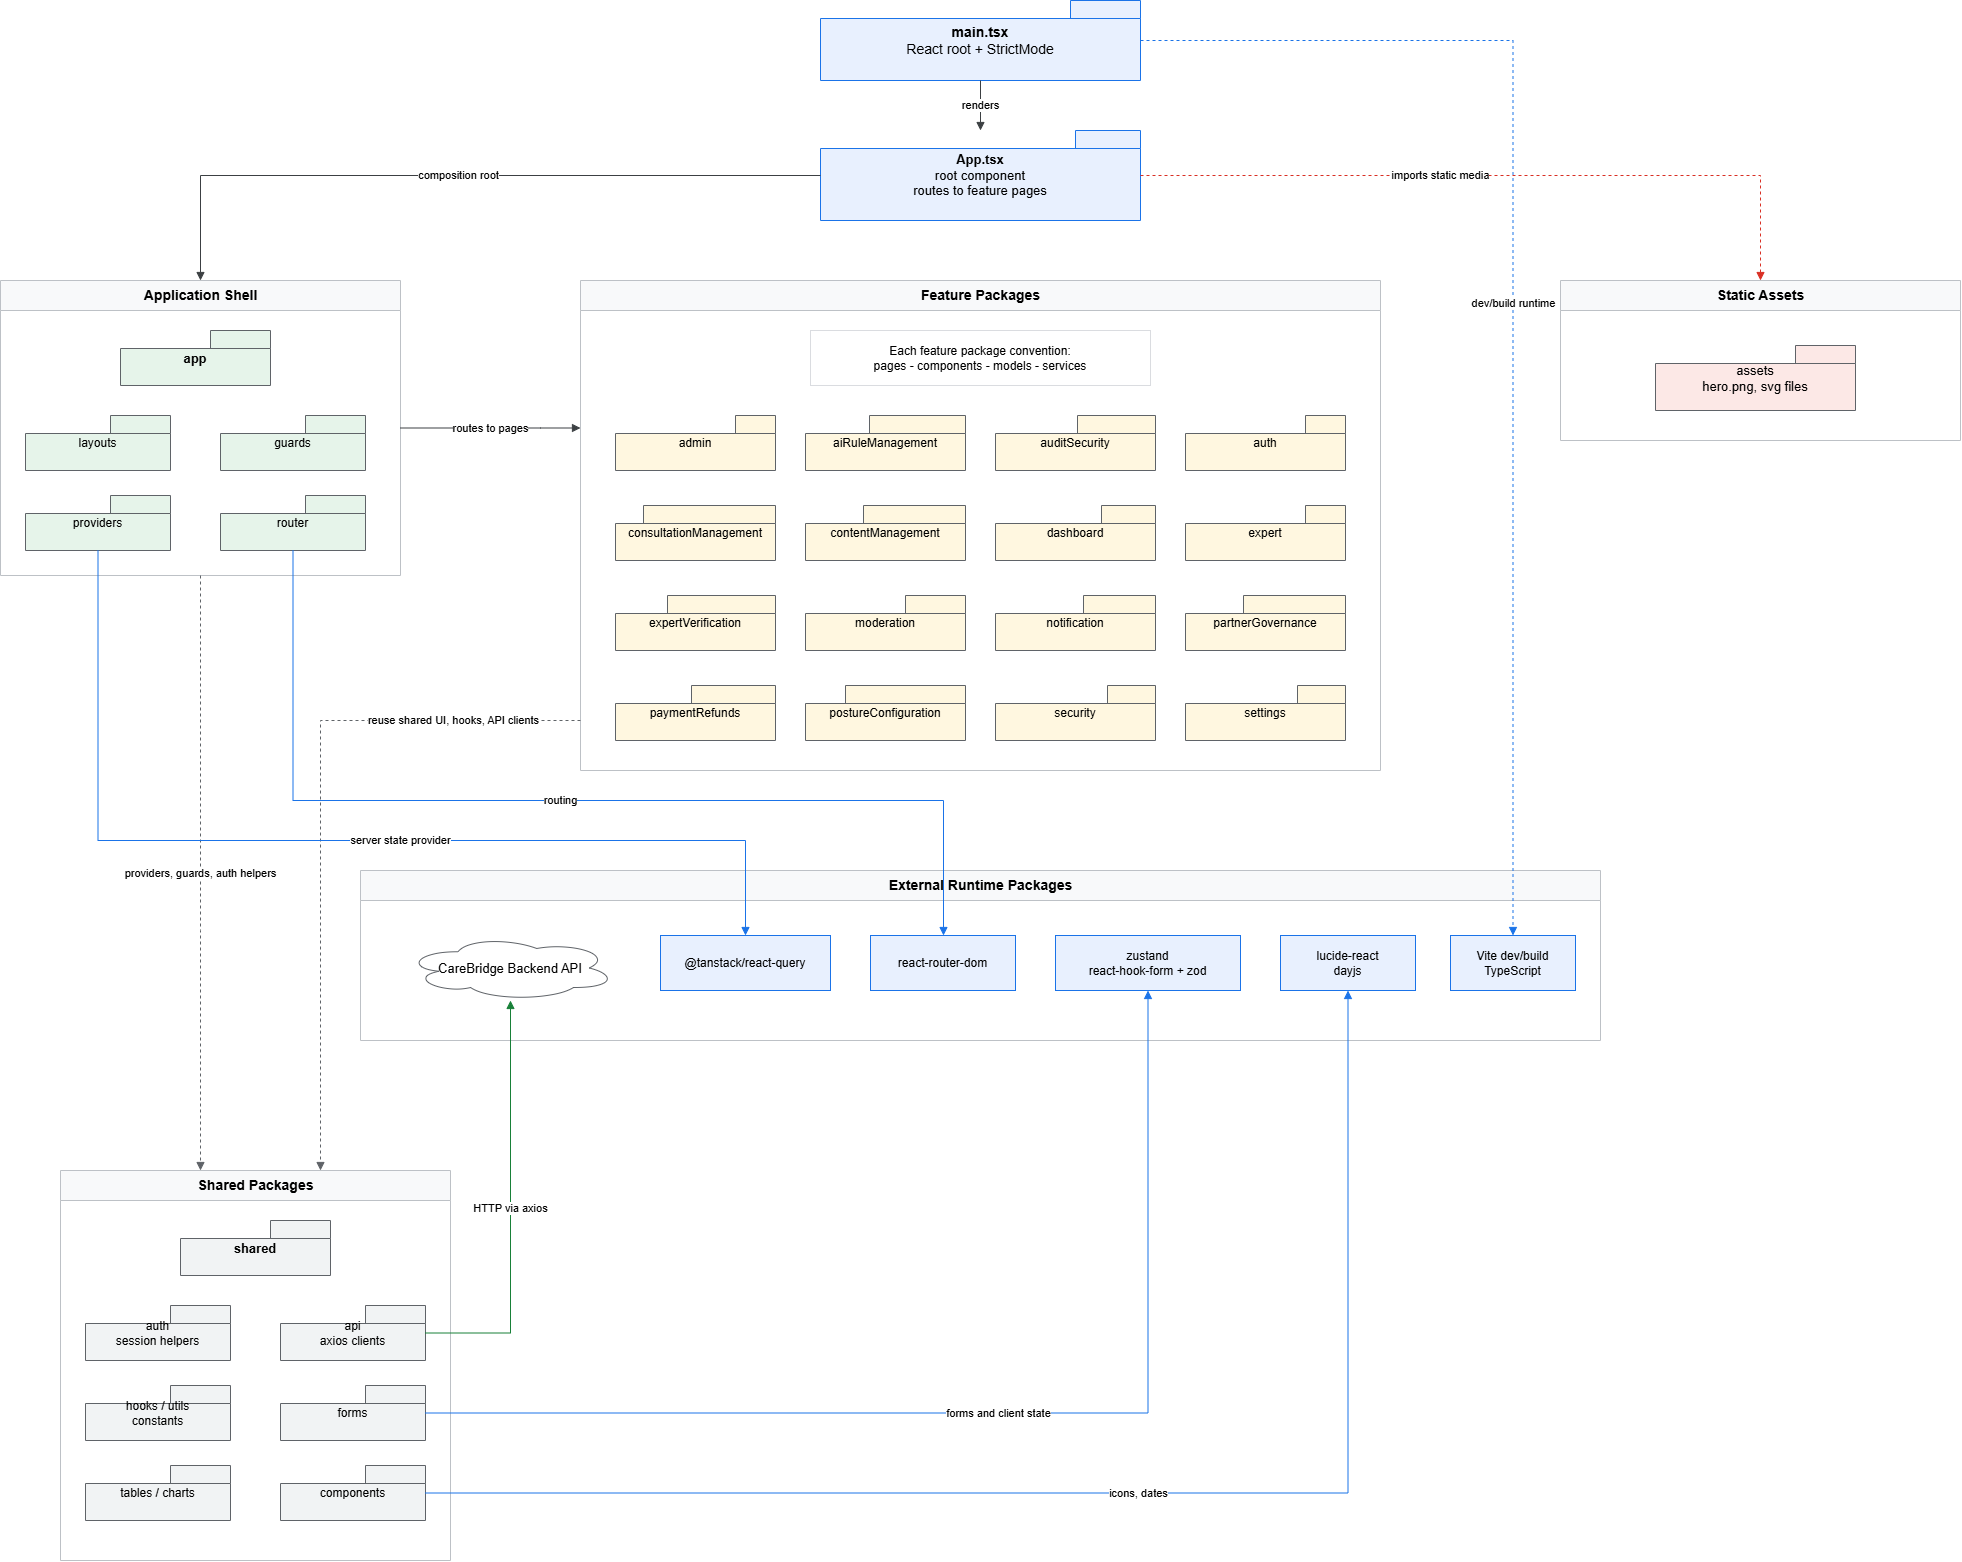

The diagram above was exported from draw.io. Its source (the exported page's mxGraphModel, read from the mxfile embedded in the PNG):
<mxGraphModel dx="4375" dy="1565" grid="1" gridSize="10" guides="1" tooltips="1" connect="1" arrows="1" fold="1" page="1" pageScale="1" pageWidth="1800" pageHeight="1200" math="0" shadow="0">
  <root>
    <mxCell id="0" />
    <mxCell id="1" parent="0" />
    <mxCell id="feEntry" parent="1" style="shape=folder;tabWidth=70;tabHeight=18;whiteSpace=wrap;html=1;fillColor=#E8F0FE;strokeColor=#1A73E8;fontSize=14;align=center;" value="&lt;b&gt;main.tsx&lt;/b&gt;&lt;br&gt;React root + StrictMode" vertex="1">
      <mxGeometry height="80" width="320" x="740" y="120" as="geometry" />
    </mxCell>
    <mxCell id="feApp" parent="1" style="shape=folder;tabWidth=65;tabHeight=18;whiteSpace=wrap;html=1;fillColor=#E8F0FE;strokeColor=#1A73E8;fontSize=13;align=center;" value="&lt;b&gt;App.tsx&lt;/b&gt;&lt;br&gt;root component&lt;br&gt;routes to feature pages" vertex="1">
      <mxGeometry height="90" width="320" x="740" y="250" as="geometry" />
    </mxCell>
    <mxCell id="feAppLayer" parent="1" style="swimlane;html=1;rounded=0;startSize=30;fillColor=#F8F9FA;strokeColor=#BDC1C6;fontSize=14;fontStyle=1;" value="Application Shell" vertex="1">
      <mxGeometry height="295" width="400" x="-80" y="400" as="geometry" />
    </mxCell>
    <mxCell id="feAppPkg" parent="feAppLayer" style="shape=folder;tabWidth=60;tabHeight=18;whiteSpace=wrap;html=1;fillColor=#E6F4EA;strokeColor=#5F6368;fontSize=13;fontStyle=1;align=center;" value="app" vertex="1">
      <mxGeometry height="55" width="150" x="120" y="50" as="geometry" />
    </mxCell>
    <mxCell id="feRouter" parent="feAppLayer" style="shape=folder;tabWidth=60;tabHeight=18;whiteSpace=wrap;html=1;fillColor=#E6F4EA;strokeColor=#5F6368;fontSize=12;" value="router" vertex="1">
      <mxGeometry height="55" width="145" x="220" y="215" as="geometry" />
    </mxCell>
    <mxCell id="feGuards" parent="feAppLayer" style="shape=folder;tabWidth=60;tabHeight=18;whiteSpace=wrap;html=1;fillColor=#E6F4EA;strokeColor=#5F6368;fontSize=12;" value="guards" vertex="1">
      <mxGeometry height="55" width="145" x="220" y="135" as="geometry" />
    </mxCell>
    <mxCell id="feProviders" parent="feAppLayer" style="shape=folder;tabWidth=60;tabHeight=18;whiteSpace=wrap;html=1;fillColor=#E6F4EA;strokeColor=#5F6368;fontSize=12;" value="providers" vertex="1">
      <mxGeometry height="55" width="145" x="25" y="215" as="geometry" />
    </mxCell>
    <mxCell id="feLayouts" parent="feAppLayer" style="shape=folder;tabWidth=60;tabHeight=18;whiteSpace=wrap;html=1;fillColor=#E6F4EA;strokeColor=#5F6368;fontSize=12;" value="layouts" vertex="1">
      <mxGeometry height="55" width="145" x="25" y="135" as="geometry" />
    </mxCell>
    <mxCell id="feFeatureLayer" parent="1" style="swimlane;html=1;rounded=0;startSize=30;fillColor=#F8F9FA;strokeColor=#BDC1C6;fontSize=14;fontStyle=1;" value="Feature Packages" vertex="1">
      <mxGeometry height="490" width="800" x="500" y="400" as="geometry" />
    </mxCell>
    <mxCell id="feFeatureConvention" parent="feFeatureLayer" style="rounded=0;whiteSpace=wrap;html=1;fillColor=#FFFFFF;strokeColor=#DADCE0;fontSize=12;align=center;" value="Each feature package convention:&lt;br&gt;pages - components - models - services" vertex="1">
      <mxGeometry height="55" width="340" x="230" y="50" as="geometry" />
    </mxCell>
    <mxCell id="feAdmin" parent="feFeatureLayer" style="shape=folder;tabWidth=40;tabHeight=18;whiteSpace=wrap;html=1;fillColor=#FFF7E0;strokeColor=#5F6368;fontSize=12;" value="admin" vertex="1">
      <mxGeometry height="55" width="160" x="35" y="135" as="geometry" />
    </mxCell>
    <mxCell id="feAiRules" parent="feFeatureLayer" style="shape=folder;tabWidth=96;tabHeight=18;whiteSpace=wrap;html=1;fillColor=#FFF7E0;strokeColor=#5F6368;fontSize=12;" value="aiRuleManagement" vertex="1">
      <mxGeometry height="55" width="160" x="225" y="135" as="geometry" />
    </mxCell>
    <mxCell id="feAudit" parent="feFeatureLayer" style="shape=folder;tabWidth=78;tabHeight=18;whiteSpace=wrap;html=1;fillColor=#FFF7E0;strokeColor=#5F6368;fontSize=12;" value="auditSecurity" vertex="1">
      <mxGeometry height="55" width="160" x="415" y="135" as="geometry" />
    </mxCell>
    <mxCell id="feAuth" parent="feFeatureLayer" style="shape=folder;tabWidth=40;tabHeight=18;whiteSpace=wrap;html=1;fillColor=#FFF7E0;strokeColor=#5F6368;fontSize=12;" value="auth" vertex="1">
      <mxGeometry height="55" width="160" x="605" y="135" as="geometry" />
    </mxCell>
    <mxCell id="feConsultation" parent="feFeatureLayer" style="shape=folder;tabWidth=132;tabHeight=18;whiteSpace=wrap;html=1;fillColor=#FFF7E0;strokeColor=#5F6368;fontSize=12;" value="consultationManagement" vertex="1">
      <mxGeometry height="55" width="160" x="35" y="225" as="geometry" />
    </mxCell>
    <mxCell id="feContent" parent="feFeatureLayer" style="shape=folder;tabWidth=102;tabHeight=18;whiteSpace=wrap;html=1;fillColor=#FFF7E0;strokeColor=#5F6368;fontSize=12;" value="contentManagement" vertex="1">
      <mxGeometry height="55" width="160" x="225" y="225" as="geometry" />
    </mxCell>
    <mxCell id="feDashboard" parent="feFeatureLayer" style="shape=folder;tabWidth=54;tabHeight=18;whiteSpace=wrap;html=1;fillColor=#FFF7E0;strokeColor=#5F6368;fontSize=12;" value="dashboard" vertex="1">
      <mxGeometry height="55" width="160" x="415" y="225" as="geometry" />
    </mxCell>
    <mxCell id="feExpertPlain" parent="feFeatureLayer" style="shape=folder;tabWidth=40;tabHeight=18;whiteSpace=wrap;html=1;fillColor=#FFF7E0;strokeColor=#5F6368;fontSize=12;" value="expert" vertex="1">
      <mxGeometry height="55" width="160" x="605" y="225" as="geometry" />
    </mxCell>
    <mxCell id="feExpert" parent="feFeatureLayer" style="shape=folder;tabWidth=108;tabHeight=18;whiteSpace=wrap;html=1;fillColor=#FFF7E0;strokeColor=#5F6368;fontSize=12;" value="expertVerification" vertex="1">
      <mxGeometry height="55" width="160" x="35" y="315" as="geometry" />
    </mxCell>
    <mxCell id="feModeration" parent="feFeatureLayer" style="shape=folder;tabWidth=60;tabHeight=18;whiteSpace=wrap;html=1;fillColor=#FFF7E0;strokeColor=#5F6368;fontSize=12;" value="moderation" vertex="1">
      <mxGeometry height="55" width="160" x="225" y="315" as="geometry" />
    </mxCell>
    <mxCell id="feNotification" parent="feFeatureLayer" style="shape=folder;tabWidth=72;tabHeight=18;whiteSpace=wrap;html=1;fillColor=#FFF7E0;strokeColor=#5F6368;fontSize=12;" value="notification" vertex="1">
      <mxGeometry height="55" width="160" x="415" y="315" as="geometry" />
    </mxCell>
    <mxCell id="fePartner" parent="feFeatureLayer" style="shape=folder;tabWidth=102;tabHeight=18;whiteSpace=wrap;html=1;fillColor=#FFF7E0;strokeColor=#5F6368;fontSize=12;" value="partnerGovernance" vertex="1">
      <mxGeometry height="55" width="160" x="605" y="315" as="geometry" />
    </mxCell>
    <mxCell id="fePayment" parent="feFeatureLayer" style="shape=folder;tabWidth=84;tabHeight=18;whiteSpace=wrap;html=1;fillColor=#FFF7E0;strokeColor=#5F6368;fontSize=12;" value="paymentRefunds" vertex="1">
      <mxGeometry height="55" width="160" x="35" y="405" as="geometry" />
    </mxCell>
    <mxCell id="fePosture" parent="feFeatureLayer" style="shape=folder;tabWidth=120;tabHeight=18;whiteSpace=wrap;html=1;fillColor=#FFF7E0;strokeColor=#5F6368;fontSize=12;" value="postureConfiguration" vertex="1">
      <mxGeometry height="55" width="160" x="225" y="405" as="geometry" />
    </mxCell>
    <mxCell id="feSecurity" parent="feFeatureLayer" style="shape=folder;tabWidth=48;tabHeight=18;whiteSpace=wrap;html=1;fillColor=#FFF7E0;strokeColor=#5F6368;fontSize=12;" value="security" vertex="1">
      <mxGeometry height="55" width="160" x="415" y="405" as="geometry" />
    </mxCell>
    <mxCell id="feSettings" parent="feFeatureLayer" style="shape=folder;tabWidth=48;tabHeight=18;whiteSpace=wrap;html=1;fillColor=#FFF7E0;strokeColor=#5F6368;fontSize=12;" value="settings" vertex="1">
      <mxGeometry height="55" width="160" x="605" y="405" as="geometry" />
    </mxCell>
    <mxCell id="feSharedLayer" parent="1" style="swimlane;html=1;rounded=0;startSize=30;fillColor=#F8F9FA;strokeColor=#BDC1C6;fontSize=14;fontStyle=1;" value="Shared Packages" vertex="1">
      <mxGeometry height="390" width="390" x="-20" y="1290" as="geometry" />
    </mxCell>
    <mxCell id="feShared" parent="feSharedLayer" style="shape=folder;tabWidth=60;tabHeight=18;whiteSpace=wrap;html=1;fillColor=#F1F3F4;strokeColor=#5F6368;fontSize=13;fontStyle=1;align=center;" value="shared" vertex="1">
      <mxGeometry height="55" width="150" x="120" y="50" as="geometry" />
    </mxCell>
    <mxCell id="feApi" parent="feSharedLayer" style="shape=folder;tabWidth=60;tabHeight=18;whiteSpace=wrap;html=1;fillColor=#F1F3F4;strokeColor=#5F6368;fontSize=12;" value="api&lt;br&gt;axios clients" vertex="1">
      <mxGeometry height="55" width="145" x="220" y="135" as="geometry" />
    </mxCell>
    <mxCell id="feAuthShared" parent="feSharedLayer" style="shape=folder;tabWidth=60;tabHeight=18;whiteSpace=wrap;html=1;fillColor=#F1F3F4;strokeColor=#5F6368;fontSize=12;" value="auth&lt;br&gt;session helpers" vertex="1">
      <mxGeometry height="55" width="145" x="25" y="135" as="geometry" />
    </mxCell>
    <mxCell id="feComponents" parent="feSharedLayer" style="shape=folder;tabWidth=60;tabHeight=18;whiteSpace=wrap;html=1;fillColor=#F1F3F4;strokeColor=#5F6368;fontSize=12;" value="components" vertex="1">
      <mxGeometry height="55" width="145" x="220" y="295" as="geometry" />
    </mxCell>
    <mxCell id="feForms" parent="feSharedLayer" style="shape=folder;tabWidth=60;tabHeight=18;whiteSpace=wrap;html=1;fillColor=#F1F3F4;strokeColor=#5F6368;fontSize=12;" value="forms" vertex="1">
      <mxGeometry height="55" width="145" x="220" y="215" as="geometry" />
    </mxCell>
    <mxCell id="feTablesCharts" parent="feSharedLayer" style="shape=folder;tabWidth=60;tabHeight=18;whiteSpace=wrap;html=1;fillColor=#F1F3F4;strokeColor=#5F6368;fontSize=12;" value="tables / charts" vertex="1">
      <mxGeometry height="55" width="145" x="25" y="295" as="geometry" />
    </mxCell>
    <mxCell id="feSharedUtils" parent="feSharedLayer" style="shape=folder;tabWidth=60;tabHeight=18;whiteSpace=wrap;html=1;fillColor=#F1F3F4;strokeColor=#5F6368;fontSize=12;" value="hooks / utils&lt;br&gt;constants" vertex="1">
      <mxGeometry height="55" width="145" x="25" y="215" as="geometry" />
    </mxCell>
    <mxCell id="feAssetLayer" parent="1" style="swimlane;html=1;rounded=0;startSize=30;fillColor=#F8F9FA;strokeColor=#BDC1C6;fontSize=14;fontStyle=1;" value="Static Assets" vertex="1">
      <mxGeometry height="160" width="400" x="1480" y="400" as="geometry" />
    </mxCell>
    <mxCell id="feAssets" parent="feAssetLayer" style="shape=folder;tabWidth=60;tabHeight=18;whiteSpace=wrap;html=1;fillColor=#FCE8E6;strokeColor=#5F6368;fontSize=13;align=center;" value="assets&lt;br&gt;hero.png, svg files" vertex="1">
      <mxGeometry height="65" width="200" x="95" y="65" as="geometry" />
    </mxCell>
    <mxCell id="feExternalLayer" parent="1" style="swimlane;html=1;rounded=0;startSize=30;fillColor=#F8F9FA;strokeColor=#BDC1C6;fontSize=14;fontStyle=1;" value="External Runtime Packages" vertex="1">
      <mxGeometry height="170" width="1240" x="280" y="990" as="geometry" />
    </mxCell>
    <mxCell id="feBackendApi" parent="feExternalLayer" style="shape=cloud;whiteSpace=wrap;html=1;fillColor=#FFFFFF;strokeColor=#5F6368;fontSize=13;" value="CareBridge Backend API" vertex="1">
      <mxGeometry height="65" width="210" x="45" y="65" as="geometry" />
    </mxCell>
    <mxCell id="feReactRouter" parent="feExternalLayer" style="rounded=0;whiteSpace=wrap;html=1;fillColor=#E8F0FE;strokeColor=#1A73E8;fontSize=12;align=center;" value="react-router-dom" vertex="1">
      <mxGeometry height="55" width="145" x="510" y="65" as="geometry" />
    </mxCell>
    <mxCell id="feReactQuery" parent="feExternalLayer" style="rounded=0;whiteSpace=wrap;html=1;fillColor=#E8F0FE;strokeColor=#1A73E8;fontSize=12;align=center;" value="@tanstack/react-query" vertex="1">
      <mxGeometry height="55" width="170" x="300" y="65" as="geometry" />
    </mxCell>
    <mxCell id="feStateForms" parent="feExternalLayer" style="rounded=0;whiteSpace=wrap;html=1;fillColor=#E8F0FE;strokeColor=#1A73E8;fontSize=12;align=center;" value="zustand&lt;br&gt;react-hook-form + zod" vertex="1">
      <mxGeometry height="55" width="185" x="695" y="65" as="geometry" />
    </mxCell>
    <mxCell id="feUiLibs" parent="feExternalLayer" style="rounded=0;whiteSpace=wrap;html=1;fillColor=#E8F0FE;strokeColor=#1A73E8;fontSize=12;align=center;" value="lucide-react&lt;br&gt;dayjs" vertex="1">
      <mxGeometry height="55" width="135" x="920" y="65" as="geometry" />
    </mxCell>
    <mxCell id="feVite" parent="feExternalLayer" style="rounded=0;whiteSpace=wrap;html=1;fillColor=#E8F0FE;strokeColor=#1A73E8;fontSize=12;align=center;" value="Vite dev/build&lt;br&gt;TypeScript" vertex="1">
      <mxGeometry height="55" width="125" x="1090" y="65" as="geometry" />
    </mxCell>
    <mxCell id="feEdgeEntryApp" edge="1" parent="1" source="feEntry" style="endArrow=block;html=1;rounded=0;strokeColor=#3C4043;fontSize=11;edgeStyle=orthogonalEdgeStyle;" target="feApp" value="renders">
      <mxGeometry relative="1" as="geometry" />
    </mxCell>
    <mxCell id="feEdgeAppShell" edge="1" parent="1" source="feApp" style="endArrow=block;html=1;rounded=0;strokeColor=#3C4043;fontSize=11;edgeStyle=orthogonalEdgeStyle;" target="feAppLayer" value="composition root">
      <mxGeometry relative="1" as="geometry" />
    </mxCell>
    <mxCell id="feEdgeAppFeatures" edge="1" parent="1" source="feAppLayer" style="endArrow=block;html=1;rounded=0;strokeColor=#3C4043;fontSize=11;edgeStyle=orthogonalEdgeStyle;" target="feFeatureLayer" value="routes to pages">
      <mxGeometry relative="1" as="geometry">
        <Array as="points">
          <mxPoint x="460" y="548" />
          <mxPoint x="460" y="548" />
        </Array>
      </mxGeometry>
    </mxCell>
    <mxCell id="feEdgeFeaturesShared" edge="1" parent="1" source="feFeatureLayer" style="endArrow=block;html=1;rounded=0;dashed=1;strokeColor=#5F6368;fontSize=11;edgeStyle=orthogonalEdgeStyle;" target="feSharedLayer" value="reuse shared UI, hooks, API clients">
      <mxGeometry relative="1" x="-0.6387" as="geometry">
        <mxPoint as="offset" />
        <Array as="points">
          <mxPoint x="240" y="840" />
        </Array>
      </mxGeometry>
    </mxCell>
    <mxCell id="feEdgeAppShared" edge="1" parent="1" source="feAppLayer" style="endArrow=block;html=1;rounded=0;dashed=1;strokeColor=#5F6368;fontSize=11;edgeStyle=orthogonalEdgeStyle;" target="feSharedLayer" value="providers, guards, auth helpers">
      <mxGeometry relative="1" as="geometry">
        <Array as="points">
          <mxPoint x="120" y="1050" />
          <mxPoint x="120" y="1050" />
        </Array>
      </mxGeometry>
    </mxCell>
    <mxCell id="feEdgeAppAssets" edge="1" parent="1" source="feApp" style="endArrow=block;html=1;rounded=0;dashed=1;strokeColor=#D93025;fontSize=11;edgeStyle=orthogonalEdgeStyle;" target="feAssetLayer" value="imports static media">
      <mxGeometry relative="1" x="-0.1724" as="geometry">
        <mxPoint as="offset" />
      </mxGeometry>
    </mxCell>
    <mxCell id="feEdgeApiBackend" edge="1" parent="1" source="feApi" style="endArrow=block;html=1;rounded=0;strokeColor=#188038;fontSize=11;edgeStyle=orthogonalEdgeStyle;" target="feBackendApi" value="HTTP via axios">
      <mxGeometry relative="1" as="geometry">
        <Array as="points">
          <mxPoint x="430" y="1453" />
        </Array>
      </mxGeometry>
    </mxCell>
    <mxCell id="feEdgeRouterLib" edge="1" parent="1" source="feRouter" style="endArrow=block;html=1;rounded=0;strokeColor=#1A73E8;fontSize=11;edgeStyle=orthogonalEdgeStyle;" target="feReactRouter" value="routing">
      <mxGeometry relative="1" as="geometry">
        <Array as="points">
          <mxPoint x="213" y="920" />
          <mxPoint x="863" y="920" />
        </Array>
      </mxGeometry>
    </mxCell>
    <mxCell id="feEdgeProvidersQuery" edge="1" parent="1" source="feProviders" style="endArrow=block;html=1;rounded=0;strokeColor=#1A73E8;fontSize=11;edgeStyle=orthogonalEdgeStyle;" target="feReactQuery" value="server state provider">
      <mxGeometry relative="1" x="0.1476" as="geometry">
        <mxPoint as="offset" />
        <Array as="points">
          <mxPoint x="18" y="960" />
          <mxPoint x="665" y="960" />
        </Array>
      </mxGeometry>
    </mxCell>
    <mxCell id="feEdgeFormsState" edge="1" parent="1" source="feForms" style="endArrow=block;html=1;rounded=0;strokeColor=#1A73E8;fontSize=11;edgeStyle=orthogonalEdgeStyle;" target="feStateForms" value="forms and client state">
      <mxGeometry relative="1" as="geometry" />
    </mxCell>
    <mxCell id="feEdgeComponentsUi" edge="1" parent="1" source="feComponents" style="endArrow=block;html=1;rounded=0;strokeColor=#1A73E8;fontSize=11;edgeStyle=orthogonalEdgeStyle;" target="feUiLibs" value="icons, dates">
      <mxGeometry relative="1" as="geometry" />
    </mxCell>
    <mxCell id="feEdgeEntryVite" edge="1" parent="1" source="feEntry" style="endArrow=block;html=1;rounded=0;dashed=1;strokeColor=#1A73E8;fontSize=11;edgeStyle=orthogonalEdgeStyle;" target="feVite" value="dev/build runtime">
      <mxGeometry relative="1" as="geometry" />
    </mxCell>
  </root>
</mxGraphModel>